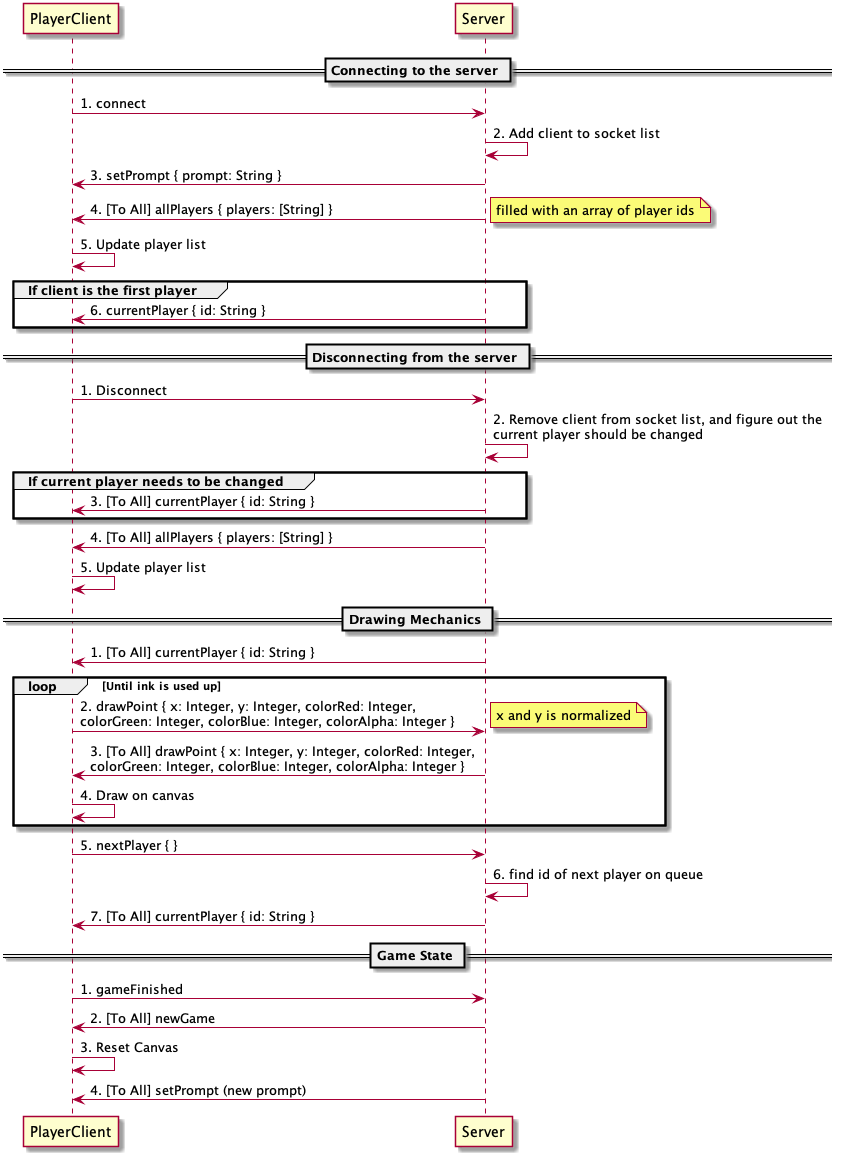

The diagram above was rendered by PlantUML. Its source (embedded in the PNG):
@startuml
== Connecting to the server ==
PlayerClient -> Server: 1. connect
Server -> Server: 2. Add client to socket list
Server -> PlayerClient: 3. setPrompt { prompt: String }
Server -> PlayerClient: 4. [To All] allPlayers { players: [String] }
note right: filled with an array of player ids
PlayerClient -> PlayerClient: 5. Update player list
group If client is the first player
    Server -> PlayerClient: 6. currentPlayer { id: String }
end

== Disconnecting from the server ==

PlayerClient -> Server: 1. Disconnect
Server -> Server: 2. Remove client from socket list, and figure out the \ncurrent player should be changed
group If current player needs to be changed 
    Server -> PlayerClient: 3. [To All] currentPlayer { id: String }
end
Server -> PlayerClient: 4. [To All] allPlayers { players: [String] }
PlayerClient -> PlayerClient: 5. Update player list

== Drawing Mechanics ==

Server -> PlayerClient: 1. [To All] currentPlayer { id: String }

LOOP Until ink is used up
    PlayerClient -> Server: 2. drawPoint { x: Integer, y: Integer, colorRed: Integer, \ncolorGreen: Integer, colorBlue: Integer, colorAlpha: Integer }
    note right: x and y is normalized
    Server -> PlayerClient: 3. [To All] drawPoint { x: Integer, y: Integer, colorRed: Integer, \ncolorGreen: Integer, colorBlue: Integer, colorAlpha: Integer }
    PlayerClient -> PlayerClient: 4. Draw on canvas
end

PlayerClient -> Server: 5. nextPlayer { }
Server -> Server: 6. find id of next player on queue
Server -> PlayerClient: 7. [To All] currentPlayer { id: String }

== Game State ==

PlayerClient -> Server: 1. gameFinished 
Server -> PlayerClient: 2. [To All] newGame
PlayerClient -> PlayerClient: 3. Reset Canvas
Server -> PlayerClient: 4. [To All] setPrompt (new prompt)

@enduml